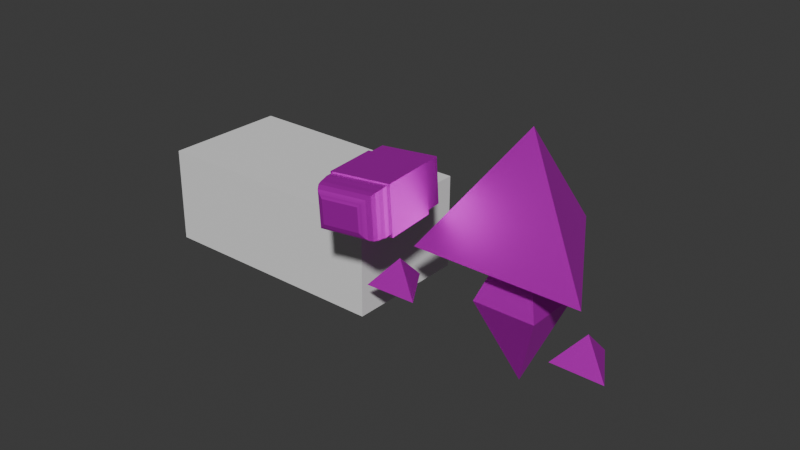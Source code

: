 # Source: personagem_teste_textures.blend  (saved by Blender 4.2.66; exported with 4.5.12 LTS)
import bpy
from mathutils import Matrix  # noqa: F401  (used for matrix-valued properties, if any)

bpy.ops.wm.read_factory_settings(use_empty=True)
scene = bpy.context.scene
scene.name = 'Scene'

# ---- collections
col_collection = bpy.data.collections.new('Collection'); scene.collection.children.link(col_collection)

# ---- images (referenced by path relative to the original .blend; pixels are not part of the script)
import os
ASSET_DIR = os.environ.get("B2B_ASSET_DIR", "")  # directory of the original .blend (textures are referenced by path, not embedded)
HERE = os.path.dirname(os.path.abspath(__file__))  # packed textures are extracted next to this script under _unpacked/

def load_image(name, relpath, width, height, colorspace="sRGB"):
    """Load a texture the original file referenced (path relative to the .blend, or extracted next to this script)."""
    p = next((c for c in (os.path.join(HERE, relpath), os.path.join(ASSET_DIR, relpath)) if relpath and os.path.exists(c)), "")
    if p:
        img = bpy.data.images.load(p, check_existing=True)
        img.name = name
    else:  # same state as the original file: an image datablock whose file is absent (Cycles renders it pink)
        img = bpy.data.images.new(name, width, height)
        img.source = "FILE"
        img.filepath = "//" + (relpath or name)
    img.colorspace_settings.name = colorspace
    return img
img_cabe_a_png = load_image('Cabeça.png', 'texturas personagem/Cabeça.png', 1024, 1024, 'sRGB')
img_resto_do_corpo_png = load_image('resto do corpo.png', 'texturas personagem/resto do corpo.png', 1024, 1024, 'sRGB')
img_borracha_inteira_png = load_image('Borracha inteira.png', 'texturas personagem/Borracha inteira.png', 1024, 1024, 'sRGB')

# ---- materials (node trees are filled in below, after node groups)
mat_material = bpy.data.materials.new('Material')
mat_material_004 = bpy.data.materials.new('Material.004')
mat_material_001 = bpy.data.materials.new('Material.001')
mat_material_002 = bpy.data.materials.new('Material.002')
mat_material_003 = bpy.data.materials.new('Material.003')
mat_material_005 = bpy.data.materials.new('Material.005')

# ---- material node trees
mat_material.use_nodes = True; mat_material.node_tree.nodes.clear()
_N = mat_material.node_tree.nodes; _L = mat_material.node_tree.links
n0 = _N.new('ShaderNodeBsdfPrincipled'); n0.name = 'Principled BSDF'; n0.location = (10, 300)
n0.inputs[1].default_value = 0.8
n0.inputs[3].default_value = 1.4
n1 = _N.new('ShaderNodeOutputMaterial'); n1.name = 'Material Output'; n1.location = (300, 300)
n2 = _N.new('ShaderNodeTexImage'); n2.name = 'Image Texture'; n2.location = (-280, 275)
n2.image = img_cabe_a_png
_L.new(n0.outputs[0], n1.inputs[0])
_L.new(n2.outputs[0], n0.inputs[0])
n1.is_active_output = True
mat_material_004.use_nodes = True; mat_material_004.node_tree.nodes.clear()
_N = mat_material_004.node_tree.nodes; _L = mat_material_004.node_tree.links
n0 = _N.new('ShaderNodeBsdfPrincipled'); n0.name = 'Principled BSDF'; n0.location = (10, 300)
n0.inputs[1].default_value = 0.8
n1 = _N.new('ShaderNodeOutputMaterial'); n1.name = 'Material Output'; n1.location = (300, 300)
n2 = _N.new('ShaderNodeTexImage'); n2.name = 'Image Texture'; n2.location = (-280, 275)
n2.image = img_resto_do_corpo_png
_L.new(n0.outputs[0], n1.inputs[0])
_L.new(n2.outputs[0], n0.inputs[0])
n1.is_active_output = True
mat_material_001.use_nodes = True; mat_material_001.node_tree.nodes.clear()
_N = mat_material_001.node_tree.nodes; _L = mat_material_001.node_tree.links
n0 = _N.new('ShaderNodeBsdfPrincipled'); n0.name = 'Principled BSDF'; n0.location = (10, 300)
n0.inputs[1].default_value = 0.8
n1 = _N.new('ShaderNodeOutputMaterial'); n1.name = 'Material Output'; n1.location = (300, 300)
n2 = _N.new('ShaderNodeTexImage'); n2.name = 'Image Texture'; n2.location = (-280, 275)
n2.image = img_resto_do_corpo_png
_L.new(n0.outputs[0], n1.inputs[0])
_L.new(n2.outputs[0], n0.inputs[0])
n1.is_active_output = True
mat_material_002.use_nodes = True; mat_material_002.node_tree.nodes.clear()
_N = mat_material_002.node_tree.nodes; _L = mat_material_002.node_tree.links
n0 = _N.new('ShaderNodeBsdfPrincipled'); n0.name = 'Principled BSDF'; n0.location = (10, 300)
n0.inputs[1].default_value = 0.8
n1 = _N.new('ShaderNodeOutputMaterial'); n1.name = 'Material Output'; n1.location = (300, 300)
n2 = _N.new('ShaderNodeTexImage'); n2.name = 'Image Texture'; n2.location = (-280, 275)
n2.image = img_resto_do_corpo_png
_L.new(n0.outputs[0], n1.inputs[0])
_L.new(n2.outputs[0], n0.inputs[0])
n1.is_active_output = True
mat_material_003.use_nodes = True; mat_material_003.node_tree.nodes.clear()
_N = mat_material_003.node_tree.nodes; _L = mat_material_003.node_tree.links
n0 = _N.new('ShaderNodeBsdfPrincipled'); n0.name = 'Principled BSDF'; n0.location = (10, 300)
n0.inputs[1].default_value = 0.8
n1 = _N.new('ShaderNodeOutputMaterial'); n1.name = 'Material Output'; n1.location = (300, 300)
n2 = _N.new('ShaderNodeTexImage'); n2.name = 'Image Texture'; n2.location = (-280, 275)
n2.image = img_resto_do_corpo_png
_L.new(n0.outputs[0], n1.inputs[0])
_L.new(n2.outputs[0], n0.inputs[0])
n1.is_active_output = True
mat_material_005.use_nodes = True; mat_material_005.node_tree.nodes.clear()
_N = mat_material_005.node_tree.nodes; _L = mat_material_005.node_tree.links
n0 = _N.new('ShaderNodeBsdfPrincipled'); n0.name = 'Principled BSDF'; n0.location = (10, 300)
n0.inputs[1].default_value = 0.8
n1 = _N.new('ShaderNodeOutputMaterial'); n1.name = 'Material Output'; n1.location = (300, 300)
n2 = _N.new('ShaderNodeTexImage'); n2.name = 'Image Texture'; n2.location = (-280, 275)
n2.image = img_borracha_inteira_png
_L.new(n0.outputs[0], n1.inputs[0])
_L.new(n2.outputs[0], n0.inputs[0])
n1.is_active_output = True

# ---- world
world_world = bpy.data.worlds.new('World'); scene.world = world_world
world_world.use_nodes = True; world_world.node_tree.nodes.clear()
_N = world_world.node_tree.nodes; _L = world_world.node_tree.links
n0 = _N.new('ShaderNodeOutputWorld'); n0.name = 'World Output'; n0.location = (300, 300)
n1 = _N.new('ShaderNodeBackground'); n1.name = 'Background'; n1.location = (10, 300)
n1.inputs[0].default_value = (0.05088, 0.05088, 0.05088, 1.0)
_L.new(n1.outputs[0], n0.inputs[0])
n0.is_active_output = True
world_world.color = (0.05088, 0.05088, 0.05088)
world_world.sun_shadow_jitter_overblur = 0.0

# ---- meshes
me_cone = bpy.data.meshes.new('Cone')
me_cone.from_pydata([(4.098e-07, 1.0, 1.319), (0.866, -0.5, 1.319), (-0.866, -0.5, 1.319), (4.098e-07, -1.192e-07, 2.539)], [], [(0, 3, 1), (0, 1, 2), (1, 3, 2), (2, 3, 0)])
_uv = me_cone.uv_layers.new(name='UVMap')
_uv.uv.foreach_set('vector', [0.49, 0.2636, 0.1308, 0.5404, 0.01944, 0.1008, 0.49, 0.2636, 0.9388, 0.4793, 0.5276, 0.7601, 0.08683, 0.9918, 0.1308, 0.5404, 0.5276, 0.7601, 0.5276, 0.7601, 0.1308, 0.5404, 0.49, 0.2636])
me_cone.materials.append(mat_material)
me_cone.update()
me_cone_002 = bpy.data.meshes.new('Cone.002')
me_cone_002.from_pydata([(3.551e-09, 0.46, -0.88), (0.46, 0.0, -0.88), (3.551e-09, -0.46, -0.88), (-0.46, 0.0, -0.88), (3.551e-09, 0.0, 0.0), (2.842e-07, 0.46, -0.88), (-0.46, 0.0, -0.88), (2.842e-07, -0.46, -0.88), (0.46, 0.0, -0.88), (9.905e-07, 0.0, -1.76)], [], [(0, 4, 1), (1, 4, 2), (0, 1, 2, 3), (2, 4, 3), (3, 4, 0), (5, 9, 6), (6, 9, 7), (5, 6, 7, 8), (7, 9, 8), (8, 9, 5)])
me_cone_002.polygons.foreach_set('material_index', [0, 0, 0, 0, 0, 1, 1, 1, 1, 1])
_uv = me_cone_002.uv_layers.new(name='UVMap')
_uv.uv.foreach_set('vector', [0.25, 0.49, 0.25, 0.25, 0.49, 0.25, 0.49, 0.25, 0.25, 0.25, 0.25, 0.01, 0.75, 0.49, 0.99, 0.25, 0.75, 0.01, 0.51, 0.25, 0.25, 0.01, 0.25, 0.25, 0.01, 0.25, 0.01, 0.25, 0.25, 0.25, 0.25, 0.49, 0.25, 0.49, 0.25, 0.25, 0.49, 0.25, 0.49, 0.25, 0.25, 0.25, 0.25, 0.01, 0.75, 0.49, 0.99, 0.25, 0.75, 0.01, 0.51, 0.25, 0.25, 0.01, 0.25, 0.25, 0.01, 0.25, 0.01, 0.25, 0.25, 0.25, 0.25, 0.49])
me_cone_002.materials.append(mat_material_004)
me_cone_002.materials.append(mat_material_001)
me_cone_002.update()
me_cone_003 = bpy.data.meshes.new('Cone.003')
me_cone_003.from_pydata([(0.01659, 1.471, 0.91), (0.2764, 1.021, 0.91), (-0.2432, 1.021, 0.91), (0.01659, 1.171, 1.21)], [], [(0, 3, 1), (0, 1, 2), (1, 3, 2), (2, 3, 0)])
_uv = me_cone_003.uv_layers.new(name='UVMap')
_uv.uv.foreach_set('vector', [0.25, 0.49, 0.25, 0.25, 0.4578, 0.13, 0.75, 0.49, 0.9578, 0.13, 0.5422, 0.13, 0.4578, 0.13, 0.25, 0.25, 0.04215, 0.13, 0.04215, 0.13, 0.25, 0.25, 0.25, 0.49])
me_cone_003.materials.append(mat_material_002)
me_cone_003.update()
me_cone_004 = bpy.data.meshes.new('Cone.004')
me_cone_004.from_pydata([(0.9621, -0.2701, 0.9115), (1.222, -0.7201, 0.9115), (0.7023, -0.7201, 0.9115), (0.9621, -0.5701, 1.212)], [], [(0, 3, 1), (0, 1, 2), (1, 3, 2), (2, 3, 0)])
_uv = me_cone_004.uv_layers.new(name='UVMap')
_uv.uv.foreach_set('vector', [0.25, 0.49, 0.25, 0.25, 0.4578, 0.13, 0.75, 0.49, 0.9578, 0.13, 0.5422, 0.13, 0.4578, 0.13, 0.25, 0.25, 0.04215, 0.13, 0.04215, 0.13, 0.25, 0.25, 0.25, 0.49])
me_cone_004.materials.append(mat_material_003)
me_cone_004.update()
me_cube_003 = bpy.data.meshes.new('Cube.003')
me_cube_003.from_pydata([(-3.016, 4.11, 1.013), (-3.016, 4.11, 2.32), (-3.016, 5.273, 1.013), (-3.016, 5.273, 2.32), (-1.549, 4.11, 1.013), (-1.549, 4.11, 2.32), (-1.549, 5.273, 1.013), (-1.549, 5.273, 2.32), (-1.588, 4.178, 0.5718), (-1.588, 5.245, 0.5718), (-2.973, 4.178, 0.5718), (-2.973, 5.245, 0.5718), (-2.46, 4.732, 3.02), (-2.973, 5.245, 2.507), (-2.717, 4.989, 3.02), (-2.755, 5.027, 3.003), (-2.795, 5.067, 2.989), (-2.833, 5.105, 2.97), (-2.867, 5.139, 2.939), (-2.923, 5.195, 2.834), (-2.947, 5.219, 2.725), (-2.957, 5.229, 2.616), (-2.101, 4.732, 3.02), (-1.588, 5.245, 2.507), (-1.845, 4.989, 3.02), (-1.806, 5.027, 3.003), (-1.766, 5.067, 2.989), (-1.728, 5.105, 2.97), (-1.694, 5.139, 2.939), (-1.638, 5.195, 2.834), (-1.614, 5.219, 2.725), (-1.604, 5.229, 2.616), (-2.101, 4.692, 3.02), (-1.588, 4.178, 2.507), (-1.845, 4.435, 3.02), (-1.806, 4.396, 3.003), (-1.766, 4.356, 2.989), (-1.728, 4.318, 2.97), (-1.694, 4.285, 2.939), (-1.638, 4.228, 2.834), (-1.614, 4.205, 2.725), (-1.604, 4.195, 2.616), (-2.46, 4.692, 3.02), (-2.973, 4.178, 2.507), (-2.717, 4.435, 3.02), (-2.755, 4.396, 3.003), (-2.795, 4.356, 2.989), (-2.833, 4.318, 2.97), (-2.867, 4.285, 2.939), (-2.923, 4.228, 2.834), (-2.947, 4.205, 2.725), (-2.957, 4.195, 2.616)], [], [(0, 1, 3, 2), (2, 3, 7, 6), (6, 7, 5, 4), (4, 5, 1, 0), (2, 6, 4, 0), (7, 3, 1, 5), (9, 8, 10, 11), (9, 23, 33, 8), (32, 22, 12, 42), (10, 8, 33, 43), (10, 43, 13, 11), (12, 22, 24, 14), (14, 24, 25, 15), (15, 25, 26, 16), (16, 26, 27, 17), (17, 27, 28, 18), (18, 28, 29, 19), (19, 29, 30, 20), (20, 30, 31, 21), (21, 31, 23, 13), (33, 23, 31, 41), (41, 31, 30, 40), (40, 30, 29, 39), (39, 29, 28, 38), (38, 28, 27, 37), (37, 27, 26, 36), (36, 26, 25, 35), (35, 25, 24, 34), (34, 24, 22, 32), (32, 42, 44, 34), (34, 44, 45, 35), (35, 45, 46, 36), (36, 46, 47, 37), (37, 47, 48, 38), (38, 48, 49, 39), (39, 49, 50, 40), (40, 50, 51, 41), (41, 51, 43, 33), (13, 43, 51, 21), (21, 51, 50, 20), (20, 50, 49, 19), (19, 49, 48, 18), (18, 48, 47, 17), (17, 47, 46, 16), (16, 46, 45, 15), (15, 45, 44, 14), (14, 44, 42, 12), (9, 11, 13, 23)])
_uv = me_cube_003.uv_layers.new(name='UVMap')
_uv.uv.foreach_set('vector', [0.2618, 0.9466, 0.02513, 0.9466, 0.02513, 0.7358, 0.2618, 0.7358, 0.2618, 0.7358, 0.02513, 0.7358, 0.02513, 0.47, 0.2618, 0.47, 0.2618, 0.47, 0.02513, 0.47, 0.02513, 0.2593, 0.2618, 0.2593, 0.4985, 0.7358, 0.2618, 0.7358, 0.2618, 0.47, 0.4985, 0.47, 0.6684, 0.9795, 0.9786, 0.9795, 0.9786, 0.7336, 0.6684, 0.7336, 0.9786, 0.9795, 0.6684, 0.9795, 0.6684, 0.7336, 0.9786, 0.7336, 0.9743, 0.5513, 0.9743, 0.3258, 0.6815, 0.3258, 0.6815, 0.5513, 0.9412, 0.01648, 0.9412, 0.4254, 0.7157, 0.4254, 0.7157, 0.01648, 0.8658, 0.4343, 0.8658, 0.4427, 0.7901, 0.4427, 0.7901, 0.4343, 0.6815, 0.01648, 0.9743, 0.01648, 0.9743, 0.4254, 0.6815, 0.4254, 0.7157, 0.01648, 0.7157, 0.4254, 0.9412, 0.4254, 0.9412, 0.01648, 0.7901, 0.4427, 0.8658, 0.4427, 0.9201, 0.497, 0.7358, 0.497, 0.7358, 0.497, 0.9201, 0.497, 0.9283, 0.5052, 0.7276, 0.5052, 0.7276, 0.5052, 0.9283, 0.5052, 0.9367, 0.5136, 0.7192, 0.5136, 0.7192, 0.5136, 0.9367, 0.5136, 0.9447, 0.5217, 0.7111, 0.5217, 0.7111, 0.5217, 0.9447, 0.5217, 0.9519, 0.5288, 0.704, 0.5288, 0.704, 0.5167, 0.9519, 0.5167, 0.9638, 0.4944, 0.6921, 0.4944, 0.6921, 0.4944, 0.9638, 0.4944, 0.9687, 0.4716, 0.6872, 0.4716, 0.6872, 0.4716, 0.9687, 0.4716, 0.9708, 0.4484, 0.6851, 0.4484, 0.6851, 0.4484, 0.9708, 0.4484, 0.9743, 0.4254, 0.6815, 0.4254, 0.7157, 0.4254, 0.9412, 0.4254, 0.9376, 0.4484, 0.7192, 0.4484, 0.7192, 0.4484, 0.9376, 0.4484, 0.9355, 0.4716, 0.7213, 0.4716, 0.7213, 0.4716, 0.9355, 0.4716, 0.9306, 0.4944, 0.7262, 0.4944, 0.7262, 0.4944, 0.9306, 0.4944, 0.9187, 0.5167, 0.7382, 0.5167, 0.9519, 0.3483, 0.9519, 0.5288, 0.9447, 0.5217, 0.9447, 0.3554, 0.9447, 0.3554, 0.9447, 0.5217, 0.9367, 0.5136, 0.9367, 0.3634, 0.9367, 0.3634, 0.9367, 0.5136, 0.9283, 0.5052, 0.9283, 0.3718, 0.9283, 0.3718, 0.9283, 0.5052, 0.9201, 0.497, 0.9201, 0.3801, 0.9201, 0.3801, 0.9201, 0.497, 0.8658, 0.4427, 0.8658, 0.4343, 0.8658, 0.4343, 0.7901, 0.4343, 0.7358, 0.3801, 0.9201, 0.3801, 0.9201, 0.3801, 0.7358, 0.3801, 0.7276, 0.3718, 0.9283, 0.3718, 0.9283, 0.3718, 0.7276, 0.3718, 0.7192, 0.3634, 0.9367, 0.3634, 0.9367, 0.3634, 0.7192, 0.3634, 0.7111, 0.3554, 0.9447, 0.3554, 0.9447, 0.3554, 0.7111, 0.3554, 0.704, 0.3483, 0.9519, 0.3483, 0.9519, 0.5167, 0.704, 0.5167, 0.6921, 0.4944, 0.9638, 0.4944, 0.9638, 0.4944, 0.6921, 0.4944, 0.6872, 0.4716, 0.9687, 0.4716, 0.9687, 0.4716, 0.6872, 0.4716, 0.6851, 0.4484, 0.9708, 0.4484, 0.9708, 0.4484, 0.6851, 0.4484, 0.6815, 0.4254, 0.9743, 0.4254, 0.9412, 0.4254, 0.7157, 0.4254, 0.7192, 0.4484, 0.9376, 0.4484, 0.9376, 0.4484, 0.7192, 0.4484, 0.7213, 0.4716, 0.9355, 0.4716, 0.9355, 0.4716, 0.7213, 0.4716, 0.7262, 0.4944, 0.9306, 0.4944, 0.9306, 0.4944, 0.7262, 0.4944, 0.7382, 0.5167, 0.9187, 0.5167, 0.704, 0.5288, 0.704, 0.3483, 0.7111, 0.3554, 0.7111, 0.5217, 0.7111, 0.5217, 0.7111, 0.3554, 0.7192, 0.3634, 0.7192, 0.5136, 0.7192, 0.5136, 0.7192, 0.3634, 0.7276, 0.3718, 0.7276, 0.5052, 0.7276, 0.5052, 0.7276, 0.3718, 0.7358, 0.3801, 0.7358, 0.497, 0.7358, 0.497, 0.7358, 0.3801, 0.7901, 0.4343, 0.7901, 0.4427, 0.9743, 0.01648, 0.6815, 0.01648, 0.6815, 0.4254, 0.9743, 0.4254])
me_cube_003.materials.append(mat_material_005)
me_cube_003.update()
me_cube = bpy.data.meshes.new('Cube')
me_cube.from_pydata([(-1.272, -0.5055, -0.6667), (-1.272, -0.5055, 0.6667), (-1.272, 0.5055, -0.6667), (-1.272, 0.5055, 0.6667), (1.272, -0.5055, -0.6667), (1.272, -0.5055, 0.6667), (1.272, 0.5055, -0.6667), (1.272, 0.5055, 0.6667)], [], [(0, 1, 3, 2), (2, 3, 7, 6), (6, 7, 5, 4), (4, 5, 1, 0), (2, 6, 4, 0), (7, 3, 1, 5)])
_uv = me_cube.uv_layers.new(name='UVMap')
_uv.uv.foreach_set('vector', [0.375, 0.0, 0.625, 0.0, 0.625, 0.25, 0.375, 0.25, 0.375, 0.25, 0.625, 0.25, 0.625, 0.5, 0.375, 0.5, 0.375, 0.5, 0.625, 0.5, 0.625, 0.75, 0.375, 0.75, 0.375, 0.75, 0.625, 0.75, 0.625, 1.0, 0.375, 1.0, 0.125, 0.5, 0.375, 0.5, 0.375, 0.75, 0.125, 0.75, 0.625, 0.5, 0.875, 0.5, 0.875, 0.75, 0.625, 0.75])
me_cube.update()

# ---- objects
ob_cabe_a = bpy.data.objects.new('Cabeça', me_cone)
ob_corpo_baixo = bpy.data.objects.new('Corpo baixo', me_cone_002)
ob_m_o_esquerda = bpy.data.objects.new('Mão esquerda', me_cone_003)
ob_m_o_direita = bpy.data.objects.new('Mão direita', me_cone_004)
ob_borracha = bpy.data.objects.new('Borracha', me_cube_003)
ob_cube = bpy.data.objects.new('Cube', me_cube)

# ---- transforms, parenting, visibility, modifiers, constraints
ob_cabe_a.location = (0.2265, -0.2257, -0.3588)
ob_cabe_a.rotation_euler = (0.0, -0.0, 4.189)
ob_corpo_baixo.location = (0.2265, -0.2257, -0.3588)
ob_corpo_baixo.rotation_euler = (-0.0, 3.142, 3.927)
ob_m_o_esquerda.location = (0.2265, -0.2257, -0.3588)
ob_m_o_esquerda.rotation_euler = (0.0, -0.0, 4.189)
ob_m_o_direita.location = (0.2265, -0.2257, -0.3588)
ob_m_o_direita.rotation_euler = (-0.01009, 0.006035, 4.226)
ob_borracha.location = (0.2265, -0.2257, -0.3588)
ob_borracha.rotation_euler = (-1.577, 3.206, 3.232)
ob_borracha.scale = (0.4185, 0.4185, 0.4185)
ob_cube.location = (-2.474, -0.1338, 0.5386)
ob_cube.rotation_euler = (-4.722, -0.0, 0.0)

# ---- collection membership
col_collection.objects.link(ob_cabe_a)
col_collection.objects.link(ob_corpo_baixo)
col_collection.objects.link(ob_m_o_esquerda)
col_collection.objects.link(ob_m_o_direita)
col_collection.objects.link(ob_borracha)
col_collection.objects.link(ob_cube)

# ---- scene / render settings (as saved in the file)
scene.frame_start = 1; scene.frame_end = 30; scene.frame_set(26)
scene.render.engine = 'BLENDER_EEVEE_NEXT'
bpy.context.view_layer.update()

# ---- added for rendering (the .blend has no active camera and no usable light): camera, sun
cam_auto = bpy.data.cameras.new('AutoCamera')
cam_auto.lens = 50.0
cam_auto.sensor_width = 36.0
cam_auto.clip_end = 1000.0
ob_auto_camera = bpy.data.objects.new('AutoCamera', cam_auto)
scene.collection.objects.link(ob_auto_camera)
ob_auto_camera.location = (4.85385, -7.51064, 5.64343)
ob_auto_camera.rotation_euler = (1.09748, -7.21219e-08, 0.694738)
scene.camera = ob_auto_camera
light_auto_sun = bpy.data.lights.new('AutoSun', 'SUN')
light_auto_sun.energy = 3.0
light_auto_sun.angle = 0.0523599
ob_auto_sun = bpy.data.objects.new('AutoSun', light_auto_sun)
scene.collection.objects.link(ob_auto_sun)
ob_auto_sun.rotation_euler = (0.872665, 0.174533, 0.523599)
bpy.context.view_layer.update()
